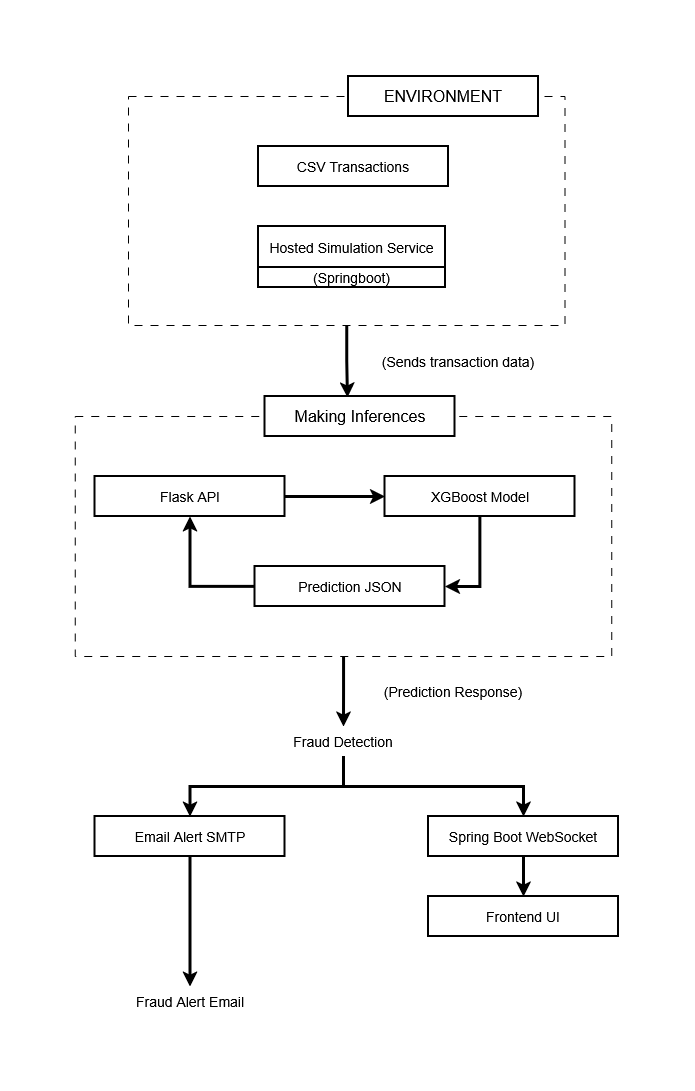

The diagram above was exported from draw.io. Its source (the exported page's mxGraphModel, read from the mxfile embedded in the PNG):
<mxGraphModel dx="1364" dy="826" grid="1" gridSize="10" guides="1" tooltips="1" connect="1" arrows="1" fold="1" page="1" pageScale="1" pageWidth="850" pageHeight="1100" math="0" shadow="0">
  <root>
    <mxCell id="0" />
    <mxCell id="1" parent="0" />
    <mxCell id="ihcHC-ouGNTUYuild_4u-2" parent="1" style="rounded=0;whiteSpace=wrap;html=1;strokeWidth=2;fontSize=14;" value="CSV Transactions" vertex="1">
      <mxGeometry height="40" width="190" x="310" y="170" as="geometry" />
    </mxCell>
    <mxCell id="ihcHC-ouGNTUYuild_4u-7" connectable="0" parent="1" style="group" value="" vertex="1">
      <mxGeometry height="61" width="187" x="310" y="250" as="geometry" />
    </mxCell>
    <mxCell id="ihcHC-ouGNTUYuild_4u-3" parent="ihcHC-ouGNTUYuild_4u-7" style="rounded=0;whiteSpace=wrap;html=1;strokeWidth=2;fontSize=14;" value="  Hosted Simulation Service" vertex="1">
      <mxGeometry height="41" width="187" as="geometry" />
    </mxCell>
    <mxCell id="ihcHC-ouGNTUYuild_4u-6" parent="ihcHC-ouGNTUYuild_4u-7" style="rounded=0;whiteSpace=wrap;html=1;strokeWidth=2;fontSize=14;" value="(Springboot)" vertex="1">
      <mxGeometry height="20" width="187" y="41" as="geometry" />
    </mxCell>
    <mxCell id="ihcHC-ouGNTUYuild_4u-8" parent="1" style="rounded=0;whiteSpace=wrap;html=1;fillColor=none;dashed=1;dashPattern=8 8;" value="" vertex="1">
      <mxGeometry height="240" width="536.5" x="126.75" y="440" as="geometry" />
    </mxCell>
    <mxCell id="ihcHC-ouGNTUYuild_4u-9" parent="1" style="rounded=0;whiteSpace=wrap;html=1;strokeWidth=2;fontSize=16;" value="Making Inferences" vertex="1">
      <mxGeometry height="40" width="190" x="316.5" y="420" as="geometry" />
    </mxCell>
    <mxCell id="ihcHC-ouGNTUYuild_4u-10" parent="1" style="rounded=0;whiteSpace=wrap;html=1;fillColor=none;dashed=1;dashPattern=8 8;" value="" vertex="1">
      <mxGeometry height="229" width="436.5" x="180" y="120" as="geometry" />
    </mxCell>
    <mxCell id="ihcHC-ouGNTUYuild_4u-11" parent="1" style="rounded=0;whiteSpace=wrap;html=1;strokeWidth=2;fontSize=16;" value="ENVIRONMENT" vertex="1">
      <mxGeometry height="40" width="190" x="400" y="100" as="geometry" />
    </mxCell>
    <mxCell id="ihcHC-ouGNTUYuild_4u-18" edge="1" parent="1" source="ihcHC-ouGNTUYuild_4u-12" style="edgeStyle=orthogonalEdgeStyle;rounded=0;orthogonalLoop=1;jettySize=auto;html=1;strokeWidth=3;" target="ihcHC-ouGNTUYuild_4u-14">
      <mxGeometry relative="1" as="geometry" />
    </mxCell>
    <mxCell id="ihcHC-ouGNTUYuild_4u-12" parent="1" style="rounded=0;whiteSpace=wrap;html=1;strokeWidth=2;fontSize=14;" value=" Flask API" vertex="1">
      <mxGeometry height="40" width="190" x="146.5" y="500" as="geometry" />
    </mxCell>
    <mxCell id="ihcHC-ouGNTUYuild_4u-19" edge="1" parent="1" source="ihcHC-ouGNTUYuild_4u-14" style="edgeStyle=orthogonalEdgeStyle;rounded=0;orthogonalLoop=1;jettySize=auto;html=1;entryX=1;entryY=0.5;entryDx=0;entryDy=0;strokeWidth=3;" target="ihcHC-ouGNTUYuild_4u-15">
      <mxGeometry relative="1" as="geometry" />
    </mxCell>
    <mxCell id="ihcHC-ouGNTUYuild_4u-14" parent="1" style="rounded=0;whiteSpace=wrap;html=1;strokeWidth=2;fontSize=14;" value="XGBoost Model" vertex="1">
      <mxGeometry height="40" width="190" x="436.5" y="500" as="geometry" />
    </mxCell>
    <mxCell id="ihcHC-ouGNTUYuild_4u-22" edge="1" parent="1" source="ihcHC-ouGNTUYuild_4u-15" style="edgeStyle=orthogonalEdgeStyle;rounded=0;orthogonalLoop=1;jettySize=auto;html=1;exitX=0;exitY=0.5;exitDx=0;exitDy=0;strokeWidth=3;" target="ihcHC-ouGNTUYuild_4u-12">
      <mxGeometry relative="1" as="geometry" />
    </mxCell>
    <mxCell id="ihcHC-ouGNTUYuild_4u-15" parent="1" style="rounded=0;whiteSpace=wrap;html=1;strokeWidth=2;fontSize=14;" value="Prediction JSON" vertex="1">
      <mxGeometry height="40" width="190" x="306.5" y="590" as="geometry" />
    </mxCell>
    <mxCell id="ihcHC-ouGNTUYuild_4u-16" parent="1" style="rounded=0;whiteSpace=wrap;html=1;strokeWidth=2;fontSize=14;" value="Frontend UI" vertex="1">
      <mxGeometry height="40" width="190" x="480" y="920" as="geometry" />
    </mxCell>
    <mxCell id="ihcHC-ouGNTUYuild_4u-29" edge="1" parent="1" source="ihcHC-ouGNTUYuild_4u-23" style="edgeStyle=orthogonalEdgeStyle;rounded=0;orthogonalLoop=1;jettySize=auto;html=1;entryX=0.5;entryY=0;entryDx=0;entryDy=0;strokeWidth=3;" target="ihcHC-ouGNTUYuild_4u-25">
      <mxGeometry relative="1" as="geometry" />
    </mxCell>
    <mxCell id="ihcHC-ouGNTUYuild_4u-30" edge="1" parent="1" source="ihcHC-ouGNTUYuild_4u-23" style="edgeStyle=orthogonalEdgeStyle;rounded=0;orthogonalLoop=1;jettySize=auto;html=1;entryX=0.5;entryY=0;entryDx=0;entryDy=0;strokeWidth=3;" target="ihcHC-ouGNTUYuild_4u-24">
      <mxGeometry relative="1" as="geometry" />
    </mxCell>
    <mxCell id="ihcHC-ouGNTUYuild_4u-23" parent="1" style="text;html=1;whiteSpace=wrap;strokeColor=none;fillColor=none;align=center;verticalAlign=middle;rounded=0;fontSize=14;" value="Fraud Detection" vertex="1">
      <mxGeometry height="30" width="170" x="310" y="750" as="geometry" />
    </mxCell>
    <mxCell id="ihcHC-ouGNTUYuild_4u-32" edge="1" parent="1" source="ihcHC-ouGNTUYuild_4u-24" style="edgeStyle=orthogonalEdgeStyle;rounded=0;orthogonalLoop=1;jettySize=auto;html=1;entryX=0.5;entryY=0;entryDx=0;entryDy=0;strokeWidth=3;" target="ihcHC-ouGNTUYuild_4u-26">
      <mxGeometry relative="1" as="geometry" />
    </mxCell>
    <mxCell id="ihcHC-ouGNTUYuild_4u-24" parent="1" style="rounded=0;whiteSpace=wrap;html=1;strokeWidth=2;fontSize=14;" value="Email Alert SMTP" vertex="1">
      <mxGeometry height="40" width="190" x="146.5" y="840" as="geometry" />
    </mxCell>
    <mxCell id="ihcHC-ouGNTUYuild_4u-31" edge="1" parent="1" source="ihcHC-ouGNTUYuild_4u-25" style="edgeStyle=orthogonalEdgeStyle;rounded=0;orthogonalLoop=1;jettySize=auto;html=1;entryX=0.5;entryY=0;entryDx=0;entryDy=0;strokeWidth=3;" target="ihcHC-ouGNTUYuild_4u-16">
      <mxGeometry relative="1" as="geometry" />
    </mxCell>
    <mxCell id="ihcHC-ouGNTUYuild_4u-25" parent="1" style="rounded=0;whiteSpace=wrap;html=1;strokeWidth=2;fontSize=14;" value="Spring Boot WebSocket" vertex="1">
      <mxGeometry height="40" width="190" x="480" y="840" as="geometry" />
    </mxCell>
    <mxCell id="ihcHC-ouGNTUYuild_4u-26" parent="1" style="text;html=1;whiteSpace=wrap;strokeColor=none;fillColor=none;align=center;verticalAlign=middle;rounded=0;fontSize=14;" value="Fraud Alert Email" vertex="1">
      <mxGeometry height="30" width="170" x="156.5" y="1010" as="geometry" />
    </mxCell>
    <mxCell id="ihcHC-ouGNTUYuild_4u-27" edge="1" parent="1" source="ihcHC-ouGNTUYuild_4u-10" style="edgeStyle=orthogonalEdgeStyle;rounded=0;orthogonalLoop=1;jettySize=auto;html=1;entryX=0.434;entryY=0.025;entryDx=0;entryDy=0;entryPerimeter=0;strokeWidth=3;" target="ihcHC-ouGNTUYuild_4u-9">
      <mxGeometry relative="1" as="geometry" />
    </mxCell>
    <mxCell id="ihcHC-ouGNTUYuild_4u-28" edge="1" parent="1" source="ihcHC-ouGNTUYuild_4u-8" style="edgeStyle=orthogonalEdgeStyle;rounded=0;orthogonalLoop=1;jettySize=auto;html=1;entryX=0.5;entryY=0;entryDx=0;entryDy=0;strokeWidth=3;" target="ihcHC-ouGNTUYuild_4u-23">
      <mxGeometry relative="1" as="geometry" />
    </mxCell>
    <mxCell id="ihcHC-ouGNTUYuild_4u-33" parent="1" style="text;html=1;whiteSpace=wrap;strokeColor=none;fillColor=none;align=center;verticalAlign=middle;rounded=0;fontSize=14;" value="&lt;div&gt;(Prediction Response)&lt;/div&gt;" vertex="1">
      <mxGeometry height="30" width="170" x="420" y="700" as="geometry" />
    </mxCell>
    <mxCell id="ihcHC-ouGNTUYuild_4u-34" parent="1" style="text;html=1;whiteSpace=wrap;strokeColor=none;fillColor=none;align=center;verticalAlign=middle;rounded=0;fontSize=14;" value="(Sends transaction data)" vertex="1">
      <mxGeometry height="30" width="170" x="425" y="370" as="geometry" />
    </mxCell>
  </root>
</mxGraphModel>